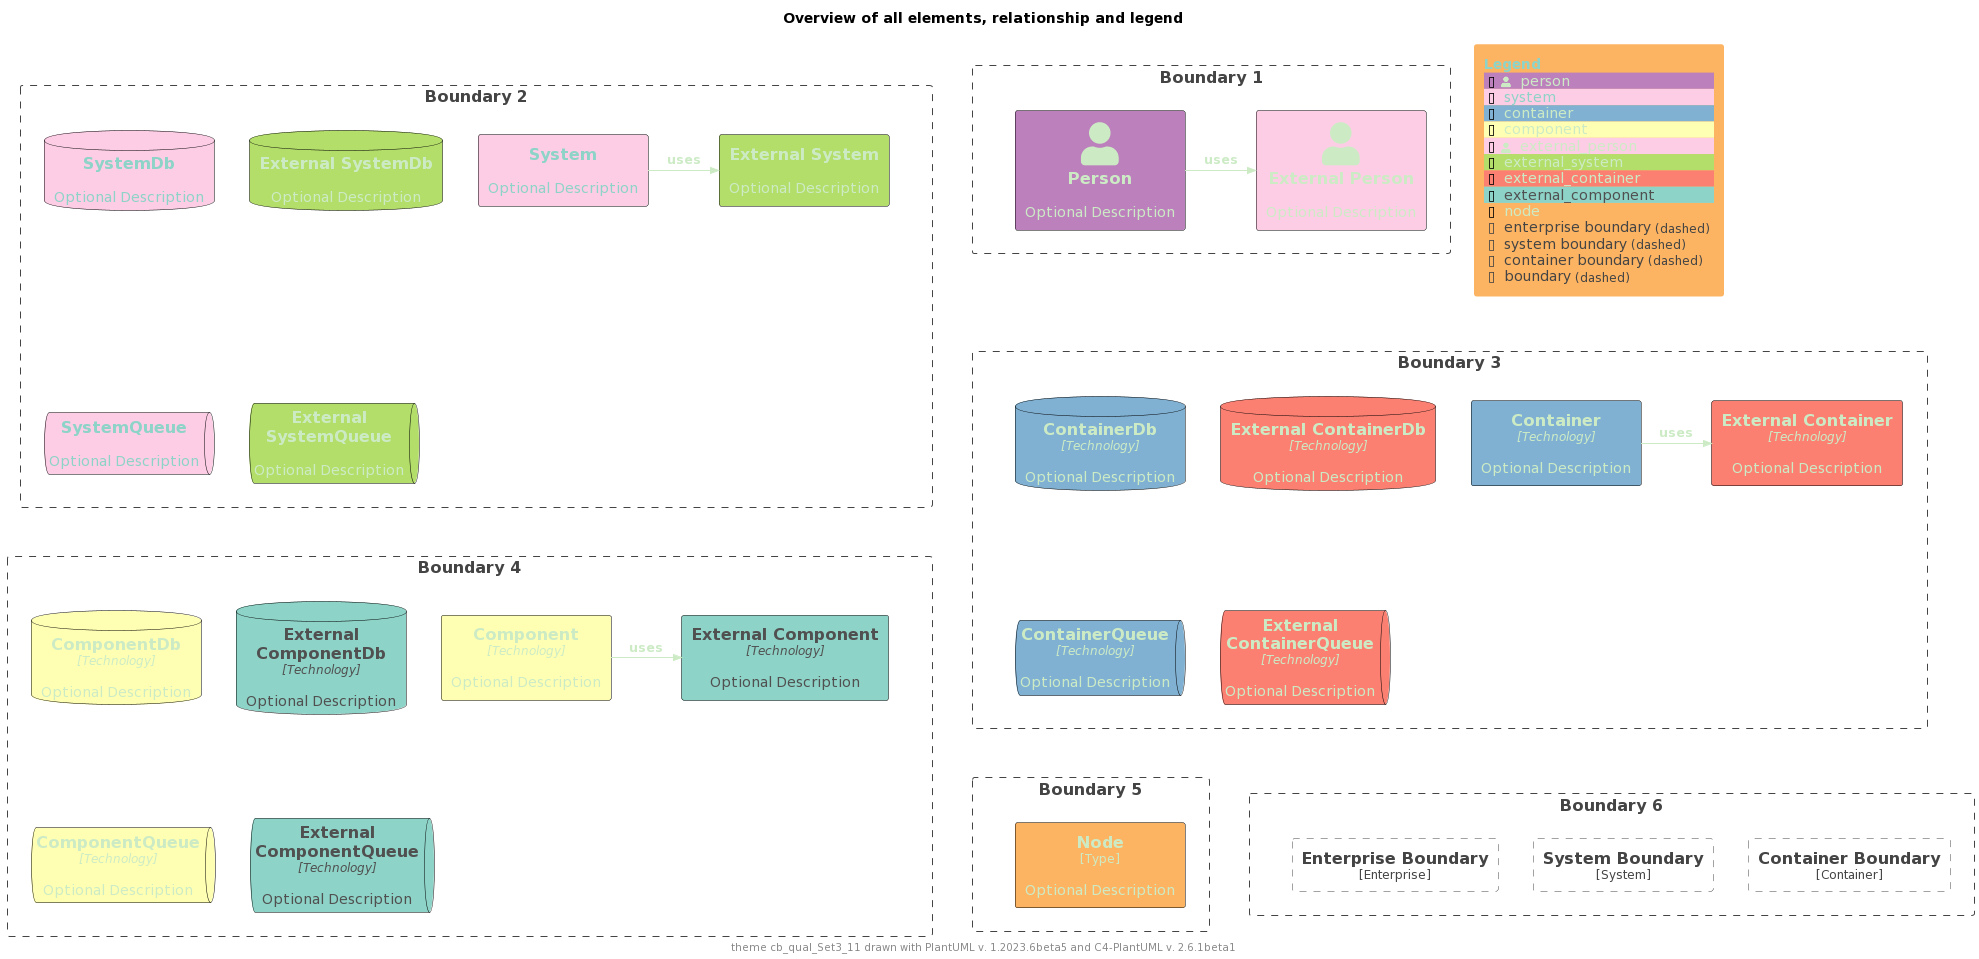

The diagram above was rendered by PlantUML. Its source (embedded in the PNG):
@startuml
'Theme: "puml-theme-cb_qual_Set3_11.puml"
'Theme colors
' Metadata
' Created: 2023-05-02 04:49:35.260221+00:00
!$THEME = "cb_qual_Set3_11"

!function $textcolor($bgColor)
!if $bgcolor == $COLOR_INDEX_4 || $bgcolor == $COLOR_INDEX_5
!return $COLOR_TEXT_FALLBACK_COLOR
!elseif $bgColor == $COLOR_INDEX_10
!return $COLOR_TEXT_FALLBACK_COLOR
!elseif $bgColor == $COLOR_INDEX_0
!return $COLOR_TEXT_FALLBACK_COLOR
!elseif %is_light($bgColor)
!return $COLOR_TEXT_DARK
!else
!return $COLOR_TEXT_LIGHT
!endif
!endfunction

!$COLOR_INDEX_0="#8DD3C7"
!$COLOR_INDEX_1="#FFFFB3"
!$COLOR_INDEX_2="#BEBADA"
!$COLOR_INDEX_3="#FB8072"
!$COLOR_INDEX_4="#80B1D3"
!$COLOR_INDEX_5="#FDB462"
!$COLOR_INDEX_6="#B3DE69"
!$COLOR_INDEX_7="#FCCDE5"
!$COLOR_INDEX_8="#D9D9D9"
!$COLOR_INDEX_9="#BC80BD"
!$COLOR_INDEX_10="#CCEBC5"
!$COLOR_BORDER_COLOR="#000000"

!$COLOR_REL_COLOR="#CCEBC5"

!$COLOR_TEXT_LIGHT=$COLOR_INDEX_0
!$COLOR_TEXT_DARK=$COLOR_INDEX_10
!$COLOR_TEXT_NEUTRAL=$textcolor($COLOR_INDEX_5)
!$COLOR_REL_COLOR=$textcolor($COLOR_INDEX_0)

!$COLOR_TEXT_FALLBACK_COLOR ?= "#505050"

' stereotype and technology font size
!$STEREOTYPE_FONT_SIZE ?= 12
!$TECHN_FONT_SIZE ?= 12

' default text color of all elements
!$ELEMENT_FONT_COLOR ?= $COLOR_TEXT_NEUTRAL

' arrow related colors and text size
!$ARROW_COLOR ?= $COLOR_TEXT_NEUTRAL
!$ARROW_FONT_COLOR ?= $COLOR_TEXT_NEUTRAL
!$ARROW_FONT_SIZE ?= 12

' (default) boundary related colors and style
!$BOUNDARY_COLOR ?= "#444444"
!$BOUNDARY_BG_COLOR ?= "transparent"
!$BOUNDARY_BORDER_STYLE ?= "dashed"

' person related colors
!$PERSON_FONT_COLOR ?= $textcolor($COLOR_INDEX_9)
!$PERSON_BG_COLOR ?= $COLOR_INDEX_9
!$PERSON_BORDER_COLOR ?= $COLOR_BORDER_COLOR

' external person related colors
!$EXTERNAL_PERSON_FONT_COLOR ?= $textcolor($COLOR_INDEX_7)
!$EXTERNAL_PERSON_BG_COLOR ?= $COLOR_INDEX_7
!$EXTERNAL_PERSON_BORDER_COLOR ?= $COLOR_BORDER_COLOR

' system related colors
!$SYSTEM_FONT_COLOR ?= $COLOR_TEXT_LIGHT
!$SYSTEM_BG_COLOR ?= $COLOR_INDEX_7
!$SYSTEM_BORDER_COLOR ?= $COLOR_BORDER_COLOR

' external system related colors
!$EXTERNAL_SYSTEM_FONT_COLOR ?= $textcolor($COLOR_INDEX_6)
!$EXTERNAL_SYSTEM_BG_COLOR ?= $COLOR_INDEX_6
!$EXTERNAL_SYSTEM_BORDER_COLOR ?= $COLOR_BORDER_COLOR

' system boundary related colors and style
!$SYSTEM_BOUNDARY_COLOR ?= $BOUNDARY_COLOR
!$SYSTEM_BOUNDARY_BG_COLOR ?= $BOUNDARY_BG_COLOR
!$SYSTEM_BOUNDARY_BORDER_STYLE ?= $BOUNDARY_BORDER_STYLE

' enterprise boundary related colors and style
!$ENTERPRISE_BOUNDARY_COLOR ?= $BOUNDARY_COLOR
!$ENTERPRISE_BOUNDARY_BG_COLOR ?= $BOUNDARY_BG_COLOR
!$ENTERPRISE_BOUNDARY_BORDER_STYLE ?= $BOUNDARY_BORDER_STYLE

' container related colors
!$CONTAINER_FONT_COLOR ?= $COLOR_TEXT_DARK
!$CONTAINER_BG_COLOR ?= $COLOR_INDEX_4
!$CONTAINER_BORDER_COLOR ?= $COLOR_BORDER_COLOR

' external container related colors
!$EXTERNAL_CONTAINER_FONT_COLOR ?= $textcolor($COLOR_INDEX_3)
!$EXTERNAL_CONTAINER_BG_COLOR ?= $COLOR_INDEX_3
!$EXTERNAL_CONTAINER_BORDER_COLOR ?= $COLOR_BORDER_COLOR

' container boundary related colors and style
!$CONTAINER_BOUNDARY_COLOR ?= $BOUNDARY_COLOR
!$CONTAINER_BOUNDARY_BG_COLOR ?= $BOUNDARY_BG_COLOR
!$CONTAINER_BOUNDARY_BORDER_STYLE ?= $BOUNDARY_BORDER_STYLE

' component related colors
!$COMPONENT_FONT_COLOR ?= $COLOR_TEXT_DARK
!$COMPONENT_BG_COLOR ?= $COLOR_INDEX_1
!$COMPONENT_BORDER_COLOR ?= $COLOR_BORDER_COLOR

' external component related colors
!$EXTERNAL_COMPONENT_FONT_COLOR ?= $textcolor($COLOR_INDEX_0)
!$EXTERNAL_COMPONENT_BG_COLOR ?= $COLOR_INDEX_0
!$EXTERNAL_COMPONENT_BORDER_COLOR ?= $COLOR_BORDER_COLOR

' node related colors
!$NODE_FONT_COLOR ?= $textcolor($COLOR_INDEX_5)
!$NODE_BG_COLOR ?= $COLOR_INDEX_5
!$NODE_BORDER_COLOR ?= $COLOR_BORDER_COLOR

' legend colors and sizes
!$LEGEND_TITLE_COLOR ?= $COLOR_INDEX_0
!$LEGEND_FONT_COLOR ?= $textcolor($COLOR_INDEX_5)
!$LEGEND_BG_COLOR ?= $COLOR_INDEX_5
!$LEGEND_BORDER_COLOR ?= $COLOR_INDEX_5
!$LEGEND_DARK_COLOR ?= $COLOR_TEXT_DARK
!$LEGEND_LIGHT_COLOR ?= $COLOR_TEXT_LIGHT

!$LEGEND_DETAILS_SMALL_SIZE ?= 8
!$LEGEND_DETAILS_NORMAL_SIZE ?= 12

' legend related texts
!$LEGEND_SHADOW_TEXT ?= "shadow"
!$LEGEND_NO_SHADOW_TEXT ?= "no shadow"
!$LEGEND_NO_FONT_BG_TEXT ?= "last text and back color"
!$LEGEND_NO_FONT_TEXT ?= "last text color"
!$LEGEND_NO_BG_TEXT ?= "last back color"
!$LEGEND_NO_LINE_TEXT ?= "last line color"
!$LEGEND_ROUNDED_BOX ?= "rounded box"
!$LEGEND_EIGHT_SIDED ?= "eight sided"
!$LEGEND_DOTTED_LINE ?= "dotted"
!$LEGEND_DASHED_LINE ?= "dashed"
!$LEGEND_BOLD_LINE ?= "bold"
!$LEGEND_BOUNDARY ?= "boundary"
!$LEGEND_DASHED_BOUNDARY ?= "dashed"

' transparent is ignored, produces smaller legends
' !$LEGEND_DASHED_TRANSPARENT_BOUNDARY ?= "dashed, transparent"
!$LEGEND_DASHED_TRANSPARENT_BOUNDARY ?= "dashed"

' sketch related colors, font and texts
!$SKETCH_BG_COLOR ?= "transparent"
!$SKETCH_FONT_COLOR ?= $COLOR_INDEX_NEUTRAL
!$SKETCH_WARNING_COLOR ?= $COLOR_INDEX_10

!$SKETCH_FONT_NAME ?= "Gochi Hand"

!$SKETCH_FOOTER_WARNING ?= "Warning:"
!$SKETCH_FOOTER_TEXT ?= "Created for discussion, needs to be validated"

' size of rectangle shape corner markers
!$ROUNDED_BOX_SIZE ?= 25
!$EIGHT_SIDED_SIZE ?= 18
' Elements
!include https://raw.githubusercontent.com/plantuml-stdlib/C4-PlantUML/master/percy/TestAllElementsWithLegend.puml
@enduml